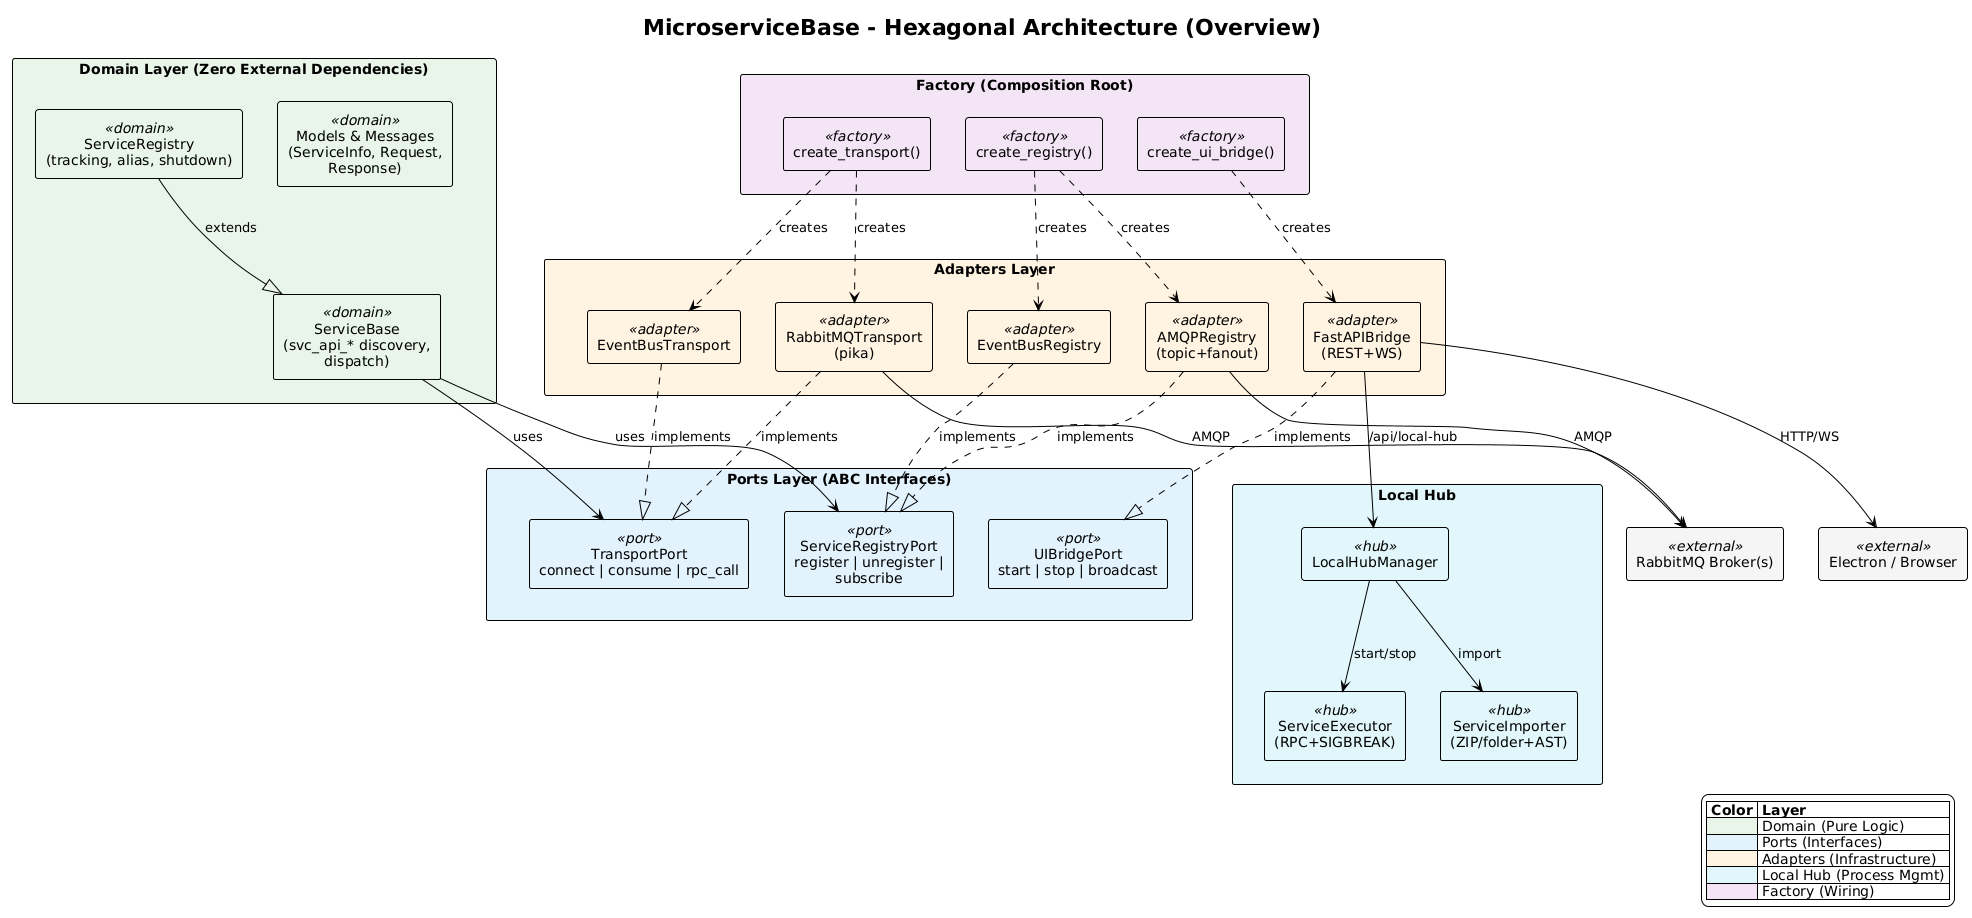

The diagram above was rendered by PlantUML. Its source (embedded in the PNG):
@startuml
skinparam dpi 200 architecture_overview
!theme plain
skinparam defaultTextAlignment center
skinparam packageStyle rectangle
skinparam componentStyle rectangle
skinparam wrapWidth 200

title MicroserviceBase - Hexagonal Architecture (Overview)

' ============================================================================
' Colors
' ============================================================================
skinparam component {
    BackgroundColor<<domain>> #e8f5e9
    BackgroundColor<<port>> #e3f2fd
    BackgroundColor<<adapter>> #fff3e0
    BackgroundColor<<factory>> #f3e5f5
    BackgroundColor<<hub>> #e0f7fa
    BackgroundColor<<external>> #f5f5f5
}

' ============================================================================
' Layer 1 - Factory (Composition Root) - top
' ============================================================================

package "Factory (Composition Root)" as FactoryLayer #f3e5f5 {
    component "create_transport()" as CreateTransport <<factory>>
    component "create_registry()" as CreateRegistry <<factory>>
    component "create_ui_bridge()" as CreateUIBridge <<factory>>
}

' ============================================================================
' Layer 2 - Adapters (Infrastructure)
' ============================================================================

package "Adapters Layer" as AdaptersLayer #fff3e0 {
    component "RabbitMQTransport\n(pika)" as RabbitTransport <<adapter>>
    component "AMQPRegistry\n(topic+fanout)" as AMQPRegistry <<adapter>>
    component "EventBusTransport" as EBTransport <<adapter>>
    component "EventBusRegistry" as EBRegistry <<adapter>>
    component "FastAPIBridge\n(REST+WS)" as FastBridge <<adapter>>
}

package "Local Hub" as LocalHubPkg #e0f7fa {
    component "LocalHubManager" as HubManager <<hub>>
    component "ServiceExecutor\n(RPC+SIGBREAK)" as SvcExecutor <<hub>>
    component "ServiceImporter\n(ZIP/folder+AST)" as SvcImporter <<hub>>
}

' ============================================================================
' Layer 3 - Ports (Interfaces)
' ============================================================================

package "Ports Layer (ABC Interfaces)" as PortsLayer #e3f2fd {
    component "TransportPort\nconnect | consume | rpc_call" as TransportPort <<port>>
    component "ServiceRegistryPort\nregister | unregister | subscribe" as RegistryPort <<port>>
    component "UIBridgePort\nstart | stop | broadcast" as UIPort <<port>>
}

' ============================================================================
' Layer 4 - Domain (Pure Logic) - bottom
' ============================================================================

package "Domain Layer (Zero External Dependencies)" as DomainLayer #e8f5e9 {
    component "ServiceBase\n(svc_api_* discovery, dispatch)" as SvcBase <<domain>>
    component "ServiceRegistry\n(tracking, alias, shutdown)" as SvcReg <<domain>>
    component "Models & Messages\n(ServiceInfo, Request, Response)" as Models <<domain>>
}

' ============================================================================
' External Systems (side)
' ============================================================================

component "RabbitMQ Broker(s)" as RabbitMQ <<external>>
component "Electron / Browser" as GUI <<external>>

' ============================================================================
' Vertical layout hints
' ============================================================================

FactoryLayer -[hidden]down- AdaptersLayer
AdaptersLayer -[hidden]down- PortsLayer
PortsLayer -[hidden]down- DomainLayer
AdaptersLayer -[hidden]down- LocalHubPkg

' ============================================================================
' Factory --> Adapters (creates)
' ============================================================================

CreateTransport ..> RabbitTransport : creates
CreateTransport ..> EBTransport : creates
CreateRegistry ..> AMQPRegistry : creates
CreateRegistry ..> EBRegistry : creates
CreateUIBridge ..> FastBridge : creates

' ============================================================================
' Adapters --|> Ports (implements)
' ============================================================================

RabbitTransport ..|> TransportPort : implements
EBTransport ..|> TransportPort : implements
AMQPRegistry ..|> RegistryPort : implements
EBRegistry ..|> RegistryPort : implements
FastBridge ..|> UIPort : implements

' ============================================================================
' Domain --> Ports (uses)
' ============================================================================

SvcBase --> TransportPort : uses
SvcBase --> RegistryPort : uses
SvcReg --|> SvcBase : extends

' ============================================================================
' Adapters --> External
' ============================================================================

RabbitTransport --> RabbitMQ : AMQP
AMQPRegistry --> RabbitMQ : AMQP
FastBridge --> GUI : HTTP/WS

' ============================================================================
' Local Hub internal
' ============================================================================

FastBridge --> HubManager : /api/local-hub
HubManager --> SvcExecutor : start/stop
HubManager --> SvcImporter : import

' ============================================================================
' Legend
' ============================================================================

legend right
    |= Color |= Layer |
    | <#e8f5e9> | Domain (Pure Logic) |
    | <#e3f2fd> | Ports (Interfaces) |
    | <#fff3e0> | Adapters (Infrastructure) |
    | <#e0f7fa> | Local Hub (Process Mgmt) |
    | <#f3e5f5> | Factory (Wiring) |
endlegend
@enduml